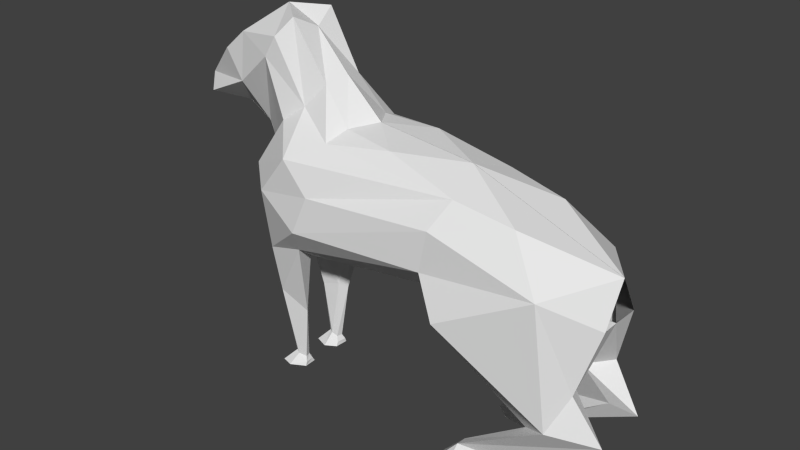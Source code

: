 # Source: wolves.blend  (saved by Blender 2.72.0; exported with 4.5.12 LTS)
import bpy
from mathutils import Matrix  # noqa: F401  (used for matrix-valued properties, if any)

bpy.ops.wm.read_factory_settings(use_empty=True)
scene = bpy.context.scene
scene.name = 'Scene'

# ---- collections
col_collection_1 = bpy.data.collections.new('Collection 1'); scene.collection.children.link(col_collection_1)

# ---- world
world_world = bpy.data.worlds.new('World'); scene.world = world_world
world_world.color = (0.05088, 0.05088, 0.05088)
world_world.use_sun_shadow = False
world_world.sun_shadow_jitter_overblur = 0.0
world_world.cycles.sampling_method = 'MANUAL'
world_world.cycles.sample_map_resolution = 256

# ---- meshes
me_plane = bpy.data.meshes.new('Plane')
me_plane.from_pydata([(1.506, -24.74, -3.029), (2.879, 8.359, -1.007), (2.778, 15.45, -0.3451), (0.6159, -2.081, -3.785), (2.647, 20.62, -1.569), (1.181, 27.39, -1.872), (2.483, 12.89, -3.028), (0.003565, 6.044, 11.11), (0.8064, -12.38, -3.245), (0.9585, 41.71, -2.505), (1.189, -24.71, -2.413), (1.488, 15.09, -4.229), (1.416, 24.36, -2.787), (1.479, 34.76, -3.514), (0.002014, 2.934, -4.125), (0.003565, 10.87, -4.284), (-0.001592, 19.77, -5.088), (1.523, -8.777, -3.223), (1.48, 38.62, -2.965), (0.9521, 36.92, -5.276), (0.8433, 31.54, -1.067), (1.134, -23.96, -2.421), (1.161, -22.67, -2.835), (0.8643, -11.21, -2.436), (1.175, -12.35, -2.204), (1.619, -0.4116, -3.58), (1.116, -0.5354, -1.939), (2.009, 2.664, -1.641), (0.7432, -24.07, -2.48), (0.7662, -22.5, -2.821), (1.147, 28.33, -5.274), (0.003565, 42.22, -3.721), (-0.001922, 22.56, -6.135), (1.659, 21.3, 5.496), (2.922, 2.688, 5.656), (2.402, 11.65, 9.465), (1.438, 19.39, 7.914), (1.097, 3.73, 4.967), (0.3866, -4.675, 9.744), (1.378, -4.736, 10.52), (2.097, -11.08, 9.933), (1.314, -14.44, 8.702), (0.9538, -11.77, 10.63), (1.159, -12.64, 11.7), (2.073, -20.83, 6.317), (1.65, -20.99, 6.315), (1.322, -21.91, 7.561), (1.492, -22.33, 7.704), (2.448, 9.213, 4.702), (2.466, 16.81, 5.051), (1.392, -8.869, 6.753), (1.268, -24.27, 6.965), (1.912, -24.25, 7.155), (0.4086, -24.85, -2.941), (1.199, -24.99, 6.89), (1.252, -24.98, 6.048), (2.055, -24.96, 7.079), (1.7, -25.02, 5.433), (0.003337, 26.02, 0.8238), (0.003127, 24.07, 5.037), (1.327, 24.86, 2.419), (0.002541, 32.59, -0.7976), (0.002816, 13.87, 11.24), (2.246, -25.02, 5.47), (2.553, -24.95, 6.13), (0.00349, 39.39, -2.227), (0.8886, 6.558, 11.23), (1.008, 25.46, 0.1173), (0.6547, -24.78, -2.46), (-0.02113, 34.39, -6.337), (0.7025, 23.67, -7.594), (0.002875, 23.34, -7.58), (0.003928, 25.77, -8.274), (1.83, 23.74, -0.186), (1.069, -22.36, -3.016), (1.365, -24.77, -3.526), (0.6141, -24.83, -3.523), (0.8241, -23.06, -2.584), (1.046, -23.04, -2.517), (0.8815, -22.4, -3.016), (0.8464, 32.91, -6.394)], [], [(34, 35, 48), (4, 33, 73), (48, 37, 34), (4, 5, 12), (16, 15, 13), (77, 29, 23), (5, 9, 18, 13), (17, 24, 27, 25), (5, 13, 12), (30, 13, 19), (13, 18, 19), (9, 5, 20), (78, 22, 21), (35, 40, 39), (13, 15, 12), (4, 2, 33), (16, 13, 30), (27, 26, 37), (6, 11, 25), (36, 33, 49), (15, 11, 12), (29, 28, 68, 53), (11, 15, 14), (21, 22, 0, 10), (24, 23, 26), (23, 8, 3, 26), (8, 17, 25, 3), (25, 11, 3), (70, 30, 72), (23, 29, 8), (35, 66, 62), (24, 78, 77), (74, 79, 76, 75), (28, 21, 10, 68), (35, 36, 49), (34, 40, 35), (38, 39, 43, 42), (39, 38, 7), (42, 43, 47, 46), (37, 38, 42, 41, 50), (34, 37, 50), (1, 6, 25, 27), (46, 47, 52, 51), (41, 42, 46, 45), (40, 41, 45, 44), (43, 40, 44, 47), (40, 43, 39), (1, 48, 49, 2), (7, 66, 35, 39), (18, 9, 31), (33, 2, 49), (19, 18, 31), (32, 16, 30), (45, 51, 54, 55), (45, 46, 51), (61, 67, 58), (20, 5, 73, 67), (44, 45, 57, 63), (1, 2, 6), (2, 4, 6), (40, 34, 50, 41), (47, 44, 52), (59, 60, 33), (64, 44, 63), (6, 4, 11), (4, 12, 11), (51, 52, 56, 54), (31, 9, 65), (45, 55, 57), (52, 44, 64, 56), (59, 33, 36), (61, 20, 67), (67, 73, 60), (9, 20, 65), (65, 20, 61), (67, 60, 58), (60, 59, 58), (60, 73, 33), (19, 69, 80), (27, 37, 48), (1, 27, 48), (7, 38, 37, 26, 3, 14), (19, 31, 69), (80, 69, 72), (32, 30, 70, 71), (5, 4, 73), (30, 80, 72), (22, 74, 75, 0), (77, 78, 21, 28), (29, 77, 28), (29, 79, 8), (79, 29, 53, 76), (17, 8, 79, 74), (17, 74, 22), (3, 11, 14), (23, 24, 77), (27, 24, 26), (24, 17, 22, 78), (30, 19, 80), (48, 35, 49), (36, 35, 62), (62, 59, 36)])
me_plane.use_remesh_preserve_volume = False
me_plane.use_remesh_preserve_attributes = False
me_plane.use_mirror_vertex_groups = False
me_plane.update()

# ---- objects
ob_plane = bpy.data.objects.new('Plane', me_plane)

# ---- transforms, parenting, visibility, modifiers, constraints
ob_plane.location = (-0.4575, 0.0, 5.674)
ob_plane.rotation_euler = (1.571, -0.0, 1.568)
ob_plane.scale = (1.055, 0.227, 1.0)
ob_plane.lineart.crease_threshold = 0.0
_m = ob_plane.modifiers.new('Mirror', 'MIRROR')

# ---- collection membership
col_collection_1.objects.link(ob_plane)

# ---- scene / render settings (as saved in the file)
scene.frame_start = 1; scene.frame_end = 250; scene.frame_set(1)
scene.render.engine = 'BLENDER_EEVEE_NEXT'
scene.render.resolution_percentage = 50
scene.render.dither_intensity = 0.0
scene.cycles.use_denoising = False
scene.cycles.samples = 10
scene.cycles.sampling_pattern = 'TABULATED_SOBOL'
scene.cycles.light_sampling_threshold = 0.0
scene.cycles.use_adaptive_sampling = False
scene.cycles.use_light_tree = False
scene.cycles.blur_glossy = 0.0
scene.cycles.pixel_filter_type = 'GAUSSIAN'
scene.cycles.sample_clamp_indirect = 0.0
scene.view_settings.view_transform = 'Standard'
bpy.context.view_layer.update()

# ---- added for rendering (the .blend has no active camera and no usable light): camera, sun
cam_auto = bpy.data.cameras.new('AutoCamera')
cam_auto.lens = 50.0
cam_auto.sensor_width = 36.0
cam_auto.clip_end = 1000.0
ob_auto_camera = bpy.data.objects.new('AutoCamera', cam_auto)
scene.collection.objects.link(ob_auto_camera)
ob_auto_camera.location = (25.237, -28.7814, 26.8109)
ob_auto_camera.rotation_euler = (1.09748, -7.21219e-08, 0.694738)
scene.camera = ob_auto_camera
light_auto_sun = bpy.data.lights.new('AutoSun', 'SUN')
light_auto_sun.energy = 3.0
light_auto_sun.angle = 0.0523599
ob_auto_sun = bpy.data.objects.new('AutoSun', light_auto_sun)
scene.collection.objects.link(ob_auto_sun)
ob_auto_sun.rotation_euler = (0.872665, 0.174533, 0.523599)
bpy.context.view_layer.update()
